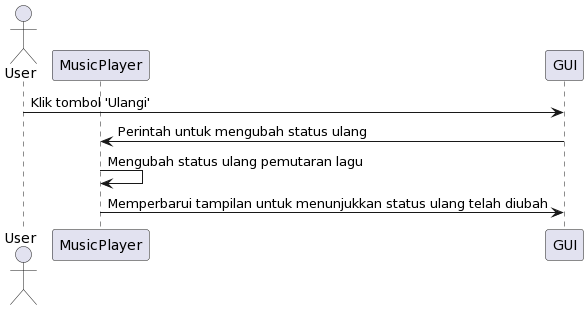

The diagram above was rendered by PlantUML. Its source (embedded in the PNG):
@startuml
actor User
participant MusicPlayer
participant GUI

User -> GUI: Klik tombol 'Ulangi'
GUI -> MusicPlayer: Perintah untuk mengubah status ulang
MusicPlayer -> MusicPlayer: Mengubah status ulang pemutaran lagu
MusicPlayer -> GUI: Memperbarui tampilan untuk menunjukkan status ulang telah diubah
@enduml